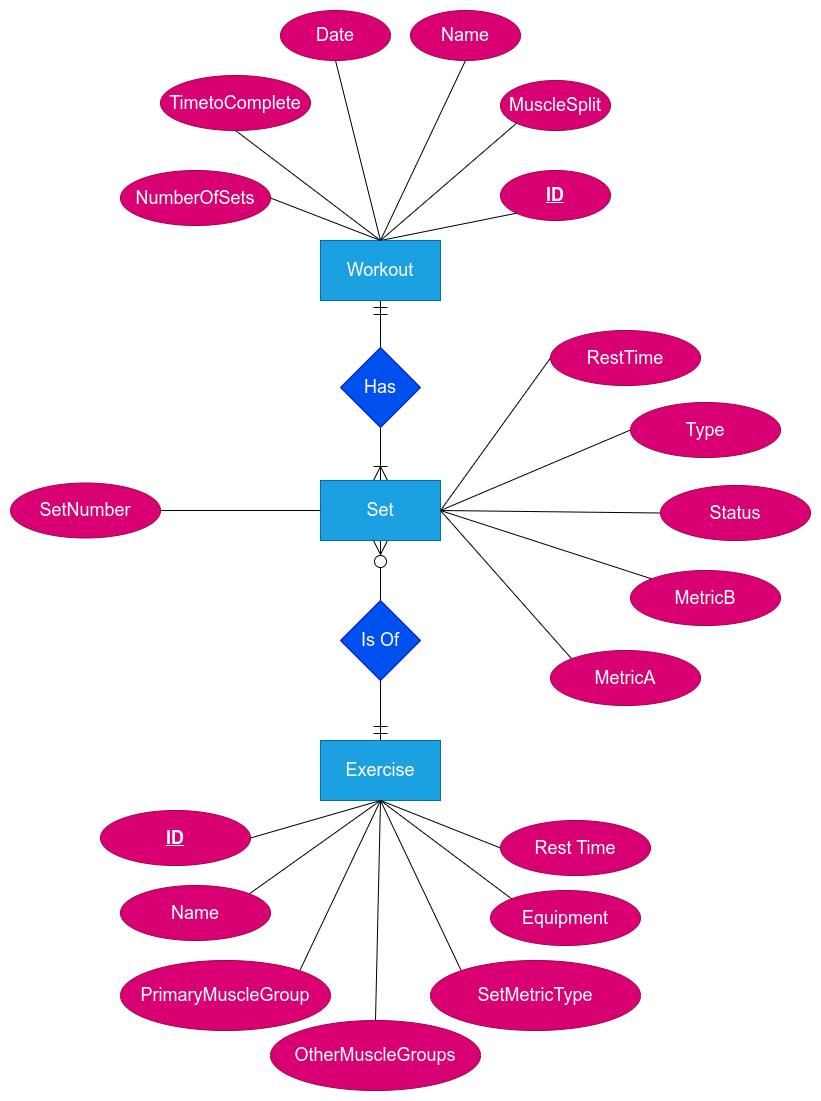

The diagram above was exported from draw.io. Its source (the exported page's mxGraphModel, read from the mxfile embedded in the PNG):
<mxGraphModel dx="2290" dy="890" grid="1" gridSize="10" guides="1" tooltips="1" connect="1" arrows="1" fold="1" page="1" pageScale="1" pageWidth="827" pageHeight="1169" math="0" shadow="0" extFonts="Permanent Marker^https://fonts.googleapis.com/css?family=Permanent+Marker">
  <root>
    <mxCell id="0" />
    <mxCell id="1" parent="0" />
    <mxCell id="dO8oP3vKGmz8WWTWefc8-3" style="rounded=0;orthogonalLoop=1;jettySize=auto;html=1;exitX=0.5;exitY=0;exitDx=0;exitDy=0;entryX=0;entryY=1;entryDx=0;entryDy=0;endArrow=none;startFill=0;" edge="1" parent="1" source="dO8oP3vKGmz8WWTWefc8-1" target="dO8oP3vKGmz8WWTWefc8-2">
      <mxGeometry relative="1" as="geometry" />
    </mxCell>
    <mxCell id="dO8oP3vKGmz8WWTWefc8-18" value="" style="edgeStyle=orthogonalEdgeStyle;rounded=0;orthogonalLoop=1;jettySize=auto;html=1;endArrow=none;startFill=0;startArrow=ERmandOne;startSize=12;" edge="1" parent="1" source="dO8oP3vKGmz8WWTWefc8-1" target="dO8oP3vKGmz8WWTWefc8-17">
      <mxGeometry relative="1" as="geometry" />
    </mxCell>
    <mxCell id="dO8oP3vKGmz8WWTWefc8-1" value="&lt;font style=&quot;font-size: 18px;&quot;&gt;Workout&lt;/font&gt;" style="rounded=0;whiteSpace=wrap;html=1;fillColor=#1ba1e2;strokeColor=#006EAF;fontColor=#ffffff;" vertex="1" parent="1">
      <mxGeometry x="290" y="290" width="120" height="60" as="geometry" />
    </mxCell>
    <mxCell id="dO8oP3vKGmz8WWTWefc8-2" value="&lt;u&gt;&lt;b&gt;ID&lt;/b&gt;&lt;/u&gt;" style="ellipse;whiteSpace=wrap;html=1;fontSize=18;fillColor=#d80073;fontColor=#ffffff;strokeColor=#A50040;" vertex="1" parent="1">
      <mxGeometry x="470" y="220" width="110" height="50" as="geometry" />
    </mxCell>
    <mxCell id="dO8oP3vKGmz8WWTWefc8-6" style="rounded=0;orthogonalLoop=1;jettySize=auto;html=1;exitX=0.5;exitY=1;exitDx=0;exitDy=0;entryX=0.5;entryY=0;entryDx=0;entryDy=0;endArrow=none;startFill=0;" edge="1" parent="1" source="dO8oP3vKGmz8WWTWefc8-4" target="dO8oP3vKGmz8WWTWefc8-1">
      <mxGeometry relative="1" as="geometry" />
    </mxCell>
    <mxCell id="dO8oP3vKGmz8WWTWefc8-4" value="Date" style="ellipse;whiteSpace=wrap;html=1;fontSize=18;fillColor=#d80073;fontColor=#ffffff;strokeColor=#A50040;" vertex="1" parent="1">
      <mxGeometry x="250" y="60" width="110" height="50" as="geometry" />
    </mxCell>
    <mxCell id="dO8oP3vKGmz8WWTWefc8-7" style="rounded=0;orthogonalLoop=1;jettySize=auto;html=1;exitX=0.5;exitY=1;exitDx=0;exitDy=0;entryX=0.5;entryY=0;entryDx=0;entryDy=0;endArrow=none;startFill=0;" edge="1" parent="1" source="dO8oP3vKGmz8WWTWefc8-5" target="dO8oP3vKGmz8WWTWefc8-1">
      <mxGeometry relative="1" as="geometry" />
    </mxCell>
    <mxCell id="dO8oP3vKGmz8WWTWefc8-5" value="TimetoComplete" style="ellipse;whiteSpace=wrap;html=1;fontSize=18;fillColor=#d80073;fontColor=#ffffff;strokeColor=#A50040;" vertex="1" parent="1">
      <mxGeometry x="130" y="125" width="150" height="55" as="geometry" />
    </mxCell>
    <mxCell id="dO8oP3vKGmz8WWTWefc8-12" style="rounded=0;orthogonalLoop=1;jettySize=auto;html=1;exitX=0.5;exitY=1;exitDx=0;exitDy=0;entryX=0.5;entryY=0;entryDx=0;entryDy=0;endArrow=none;startFill=0;" edge="1" parent="1" source="dO8oP3vKGmz8WWTWefc8-9" target="dO8oP3vKGmz8WWTWefc8-1">
      <mxGeometry relative="1" as="geometry" />
    </mxCell>
    <mxCell id="dO8oP3vKGmz8WWTWefc8-9" value="Name" style="ellipse;whiteSpace=wrap;html=1;fontSize=18;fillColor=#d80073;fontColor=#ffffff;strokeColor=#A50040;" vertex="1" parent="1">
      <mxGeometry x="380" y="60" width="110" height="50" as="geometry" />
    </mxCell>
    <mxCell id="dO8oP3vKGmz8WWTWefc8-14" style="rounded=0;orthogonalLoop=1;jettySize=auto;html=1;exitX=0;exitY=1;exitDx=0;exitDy=0;entryX=0.5;entryY=0;entryDx=0;entryDy=0;endArrow=none;startFill=0;" edge="1" parent="1" source="dO8oP3vKGmz8WWTWefc8-13" target="dO8oP3vKGmz8WWTWefc8-1">
      <mxGeometry relative="1" as="geometry" />
    </mxCell>
    <mxCell id="dO8oP3vKGmz8WWTWefc8-13" value="MuscleSplit" style="ellipse;whiteSpace=wrap;html=1;fontSize=18;fillColor=#d80073;fontColor=#ffffff;strokeColor=#A50040;" vertex="1" parent="1">
      <mxGeometry x="470" y="130" width="110" height="50" as="geometry" />
    </mxCell>
    <mxCell id="dO8oP3vKGmz8WWTWefc8-16" style="rounded=0;orthogonalLoop=1;jettySize=auto;html=1;exitX=1;exitY=0.5;exitDx=0;exitDy=0;entryX=0.5;entryY=0;entryDx=0;entryDy=0;endArrow=none;startFill=0;" edge="1" parent="1" source="dO8oP3vKGmz8WWTWefc8-15" target="dO8oP3vKGmz8WWTWefc8-1">
      <mxGeometry relative="1" as="geometry" />
    </mxCell>
    <mxCell id="dO8oP3vKGmz8WWTWefc8-15" value="NumberOfSets" style="ellipse;whiteSpace=wrap;html=1;fontSize=18;fillColor=#d80073;fontColor=#ffffff;strokeColor=#A50040;" vertex="1" parent="1">
      <mxGeometry x="90" y="220" width="150" height="55" as="geometry" />
    </mxCell>
    <mxCell id="dO8oP3vKGmz8WWTWefc8-20" value="" style="edgeStyle=orthogonalEdgeStyle;rounded=0;orthogonalLoop=1;jettySize=auto;html=1;endArrow=ERoneToMany;endFill=0;startSize=6;endSize=12;" edge="1" parent="1" source="dO8oP3vKGmz8WWTWefc8-17" target="dO8oP3vKGmz8WWTWefc8-19">
      <mxGeometry relative="1" as="geometry" />
    </mxCell>
    <mxCell id="dO8oP3vKGmz8WWTWefc8-17" value="Has" style="rhombus;whiteSpace=wrap;html=1;fillColor=#0050ef;strokeColor=#001DBC;fontColor=#ffffff;rounded=0;fontSize=18;" vertex="1" parent="1">
      <mxGeometry x="310" y="397" width="80" height="80" as="geometry" />
    </mxCell>
    <mxCell id="dO8oP3vKGmz8WWTWefc8-24" style="rounded=0;orthogonalLoop=1;jettySize=auto;html=1;exitX=1;exitY=0.5;exitDx=0;exitDy=0;entryX=0;entryY=0;entryDx=0;entryDy=0;endArrow=none;startFill=0;" edge="1" parent="1" source="dO8oP3vKGmz8WWTWefc8-19" target="dO8oP3vKGmz8WWTWefc8-23">
      <mxGeometry relative="1" as="geometry" />
    </mxCell>
    <mxCell id="dO8oP3vKGmz8WWTWefc8-33" value="" style="edgeStyle=orthogonalEdgeStyle;rounded=0;orthogonalLoop=1;jettySize=auto;html=1;endArrow=none;startFill=0;startArrow=ERzeroToMany;startSize=12;" edge="1" parent="1" source="dO8oP3vKGmz8WWTWefc8-19" target="dO8oP3vKGmz8WWTWefc8-32">
      <mxGeometry relative="1" as="geometry" />
    </mxCell>
    <mxCell id="dO8oP3vKGmz8WWTWefc8-19" value="Set" style="whiteSpace=wrap;html=1;fontSize=18;fillColor=#1ba1e2;strokeColor=#006EAF;fontColor=#ffffff;rounded=0;" vertex="1" parent="1">
      <mxGeometry x="290" y="530" width="120" height="60" as="geometry" />
    </mxCell>
    <mxCell id="dO8oP3vKGmz8WWTWefc8-22" style="rounded=0;orthogonalLoop=1;jettySize=auto;html=1;exitX=0;exitY=0;exitDx=0;exitDy=0;entryX=1;entryY=0.5;entryDx=0;entryDy=0;endArrow=none;startFill=0;" edge="1" parent="1" source="dO8oP3vKGmz8WWTWefc8-21" target="dO8oP3vKGmz8WWTWefc8-19">
      <mxGeometry relative="1" as="geometry" />
    </mxCell>
    <mxCell id="dO8oP3vKGmz8WWTWefc8-21" value="MetricA" style="ellipse;whiteSpace=wrap;html=1;fontSize=18;fillColor=#d80073;fontColor=#ffffff;strokeColor=#A50040;" vertex="1" parent="1">
      <mxGeometry x="520" y="700" width="150" height="55" as="geometry" />
    </mxCell>
    <mxCell id="dO8oP3vKGmz8WWTWefc8-23" value="MetricB" style="ellipse;whiteSpace=wrap;html=1;fontSize=18;fillColor=#d80073;fontColor=#ffffff;strokeColor=#A50040;" vertex="1" parent="1">
      <mxGeometry x="600" y="620" width="150" height="55" as="geometry" />
    </mxCell>
    <mxCell id="dO8oP3vKGmz8WWTWefc8-26" style="rounded=0;orthogonalLoop=1;jettySize=auto;html=1;exitX=0;exitY=0.5;exitDx=0;exitDy=0;entryX=1;entryY=0.5;entryDx=0;entryDy=0;endArrow=none;startFill=0;" edge="1" parent="1" source="dO8oP3vKGmz8WWTWefc8-25" target="dO8oP3vKGmz8WWTWefc8-19">
      <mxGeometry relative="1" as="geometry" />
    </mxCell>
    <mxCell id="dO8oP3vKGmz8WWTWefc8-25" value="Status" style="ellipse;whiteSpace=wrap;html=1;fontSize=18;fillColor=#d80073;fontColor=#ffffff;strokeColor=#A50040;" vertex="1" parent="1">
      <mxGeometry x="630" y="535" width="150" height="55" as="geometry" />
    </mxCell>
    <mxCell id="dO8oP3vKGmz8WWTWefc8-29" style="rounded=0;orthogonalLoop=1;jettySize=auto;html=1;exitX=0;exitY=0.5;exitDx=0;exitDy=0;entryX=1;entryY=0.5;entryDx=0;entryDy=0;endArrow=none;startFill=0;" edge="1" parent="1" source="dO8oP3vKGmz8WWTWefc8-28" target="dO8oP3vKGmz8WWTWefc8-19">
      <mxGeometry relative="1" as="geometry" />
    </mxCell>
    <mxCell id="dO8oP3vKGmz8WWTWefc8-28" value="Type" style="ellipse;whiteSpace=wrap;html=1;fontSize=18;fillColor=#d80073;fontColor=#ffffff;strokeColor=#A50040;" vertex="1" parent="1">
      <mxGeometry x="600" y="452" width="150" height="55" as="geometry" />
    </mxCell>
    <mxCell id="dO8oP3vKGmz8WWTWefc8-31" style="rounded=0;orthogonalLoop=1;jettySize=auto;html=1;exitX=0;exitY=0.5;exitDx=0;exitDy=0;entryX=1;entryY=0.5;entryDx=0;entryDy=0;endArrow=none;startFill=0;" edge="1" parent="1" source="dO8oP3vKGmz8WWTWefc8-30" target="dO8oP3vKGmz8WWTWefc8-19">
      <mxGeometry relative="1" as="geometry" />
    </mxCell>
    <mxCell id="dO8oP3vKGmz8WWTWefc8-30" value="RestTime" style="ellipse;whiteSpace=wrap;html=1;fontSize=18;fillColor=#d80073;fontColor=#ffffff;strokeColor=#A50040;" vertex="1" parent="1">
      <mxGeometry x="520" y="380" width="150" height="55" as="geometry" />
    </mxCell>
    <mxCell id="dO8oP3vKGmz8WWTWefc8-35" value="" style="rounded=0;orthogonalLoop=1;jettySize=auto;html=1;endArrow=ERmandOne;endFill=0;startSize=6;endSize=12;" edge="1" parent="1" target="dO8oP3vKGmz8WWTWefc8-34">
      <mxGeometry relative="1" as="geometry">
        <mxPoint x="350" y="720" as="sourcePoint" />
      </mxGeometry>
    </mxCell>
    <mxCell id="dO8oP3vKGmz8WWTWefc8-32" value="Is Of" style="rhombus;whiteSpace=wrap;html=1;fontSize=18;fillColor=#0050ef;strokeColor=#001DBC;fontColor=#ffffff;rounded=0;" vertex="1" parent="1">
      <mxGeometry x="310" y="650" width="80" height="80" as="geometry" />
    </mxCell>
    <mxCell id="dO8oP3vKGmz8WWTWefc8-34" value="Exercise" style="whiteSpace=wrap;html=1;fontSize=18;fillColor=#1ba1e2;strokeColor=#006EAF;fontColor=#ffffff;rounded=0;" vertex="1" parent="1">
      <mxGeometry x="290" y="790" width="120" height="60" as="geometry" />
    </mxCell>
    <mxCell id="dO8oP3vKGmz8WWTWefc8-44" style="rounded=0;orthogonalLoop=1;jettySize=auto;html=1;exitX=1;exitY=0.5;exitDx=0;exitDy=0;entryX=0.5;entryY=1;entryDx=0;entryDy=0;endArrow=none;startFill=0;" edge="1" parent="1" source="dO8oP3vKGmz8WWTWefc8-36" target="dO8oP3vKGmz8WWTWefc8-34">
      <mxGeometry relative="1" as="geometry" />
    </mxCell>
    <mxCell id="dO8oP3vKGmz8WWTWefc8-36" value="&lt;b&gt;&lt;u&gt;ID&lt;/u&gt;&lt;/b&gt;" style="ellipse;whiteSpace=wrap;html=1;fontSize=18;fillColor=#d80073;fontColor=#ffffff;strokeColor=#A50040;" vertex="1" parent="1">
      <mxGeometry x="70" y="860" width="150" height="55" as="geometry" />
    </mxCell>
    <mxCell id="dO8oP3vKGmz8WWTWefc8-45" style="rounded=0;orthogonalLoop=1;jettySize=auto;html=1;exitX=1;exitY=0;exitDx=0;exitDy=0;entryX=0.5;entryY=1;entryDx=0;entryDy=0;endArrow=none;startFill=0;" edge="1" parent="1" source="dO8oP3vKGmz8WWTWefc8-37" target="dO8oP3vKGmz8WWTWefc8-34">
      <mxGeometry relative="1" as="geometry" />
    </mxCell>
    <mxCell id="dO8oP3vKGmz8WWTWefc8-37" value="Name" style="ellipse;whiteSpace=wrap;html=1;fontSize=18;fillColor=#d80073;fontColor=#ffffff;strokeColor=#A50040;" vertex="1" parent="1">
      <mxGeometry x="90" y="935" width="150" height="55" as="geometry" />
    </mxCell>
    <mxCell id="dO8oP3vKGmz8WWTWefc8-46" style="rounded=0;orthogonalLoop=1;jettySize=auto;html=1;exitX=1;exitY=0;exitDx=0;exitDy=0;endArrow=none;startFill=0;entryX=0.5;entryY=1;entryDx=0;entryDy=0;" edge="1" parent="1" source="dO8oP3vKGmz8WWTWefc8-38" target="dO8oP3vKGmz8WWTWefc8-34">
      <mxGeometry relative="1" as="geometry" />
    </mxCell>
    <mxCell id="dO8oP3vKGmz8WWTWefc8-38" value="PrimaryMuscleGroup" style="ellipse;whiteSpace=wrap;html=1;fontSize=18;fillColor=#d80073;fontColor=#ffffff;strokeColor=#A50040;" vertex="1" parent="1">
      <mxGeometry x="90" y="1010" width="210" height="70" as="geometry" />
    </mxCell>
    <mxCell id="dO8oP3vKGmz8WWTWefc8-48" style="rounded=0;orthogonalLoop=1;jettySize=auto;html=1;exitX=0.5;exitY=0;exitDx=0;exitDy=0;entryX=0.5;entryY=1;entryDx=0;entryDy=0;endArrow=none;startFill=0;" edge="1" parent="1" source="dO8oP3vKGmz8WWTWefc8-39" target="dO8oP3vKGmz8WWTWefc8-34">
      <mxGeometry relative="1" as="geometry" />
    </mxCell>
    <mxCell id="dO8oP3vKGmz8WWTWefc8-39" value="OtherMuscleGroups" style="ellipse;whiteSpace=wrap;html=1;fontSize=18;fillColor=#d80073;fontColor=#ffffff;strokeColor=#A50040;" vertex="1" parent="1">
      <mxGeometry x="240" y="1070" width="210" height="70" as="geometry" />
    </mxCell>
    <mxCell id="dO8oP3vKGmz8WWTWefc8-49" style="rounded=0;orthogonalLoop=1;jettySize=auto;html=1;exitX=0;exitY=0;exitDx=0;exitDy=0;entryX=0.5;entryY=1;entryDx=0;entryDy=0;endArrow=none;startFill=0;" edge="1" parent="1" source="dO8oP3vKGmz8WWTWefc8-41" target="dO8oP3vKGmz8WWTWefc8-34">
      <mxGeometry relative="1" as="geometry" />
    </mxCell>
    <mxCell id="dO8oP3vKGmz8WWTWefc8-41" value="SetMetricType" style="ellipse;whiteSpace=wrap;html=1;fontSize=18;fillColor=#d80073;fontColor=#ffffff;strokeColor=#A50040;" vertex="1" parent="1">
      <mxGeometry x="400" y="1010" width="210" height="70" as="geometry" />
    </mxCell>
    <mxCell id="dO8oP3vKGmz8WWTWefc8-50" style="rounded=0;orthogonalLoop=1;jettySize=auto;html=1;exitX=0;exitY=0;exitDx=0;exitDy=0;entryX=0.5;entryY=1;entryDx=0;entryDy=0;endArrow=none;startFill=0;" edge="1" parent="1" source="dO8oP3vKGmz8WWTWefc8-42" target="dO8oP3vKGmz8WWTWefc8-34">
      <mxGeometry relative="1" as="geometry" />
    </mxCell>
    <mxCell id="dO8oP3vKGmz8WWTWefc8-42" value="Equipment" style="ellipse;whiteSpace=wrap;html=1;fontSize=18;fillColor=#d80073;fontColor=#ffffff;strokeColor=#A50040;" vertex="1" parent="1">
      <mxGeometry x="460" y="940" width="150" height="55" as="geometry" />
    </mxCell>
    <mxCell id="dO8oP3vKGmz8WWTWefc8-47" style="rounded=0;orthogonalLoop=1;jettySize=auto;html=1;exitX=0;exitY=0.5;exitDx=0;exitDy=0;entryX=0.5;entryY=1;entryDx=0;entryDy=0;endArrow=none;startFill=0;" edge="1" parent="1" source="dO8oP3vKGmz8WWTWefc8-43" target="dO8oP3vKGmz8WWTWefc8-34">
      <mxGeometry relative="1" as="geometry" />
    </mxCell>
    <mxCell id="dO8oP3vKGmz8WWTWefc8-43" value="Rest Time" style="ellipse;whiteSpace=wrap;html=1;fontSize=18;fillColor=#d80073;fontColor=#ffffff;strokeColor=#A50040;" vertex="1" parent="1">
      <mxGeometry x="470" y="870" width="150" height="55" as="geometry" />
    </mxCell>
    <mxCell id="dO8oP3vKGmz8WWTWefc8-52" style="rounded=0;orthogonalLoop=1;jettySize=auto;html=1;exitX=1;exitY=0.5;exitDx=0;exitDy=0;entryX=0;entryY=0.5;entryDx=0;entryDy=0;endArrow=none;startFill=0;" edge="1" parent="1" source="dO8oP3vKGmz8WWTWefc8-51" target="dO8oP3vKGmz8WWTWefc8-19">
      <mxGeometry relative="1" as="geometry" />
    </mxCell>
    <mxCell id="dO8oP3vKGmz8WWTWefc8-51" value="SetNumber" style="ellipse;whiteSpace=wrap;html=1;fontSize=18;fillColor=#d80073;fontColor=#ffffff;strokeColor=#A50040;" vertex="1" parent="1">
      <mxGeometry x="-20" y="532.5" width="150" height="55" as="geometry" />
    </mxCell>
  </root>
</mxGraphModel>